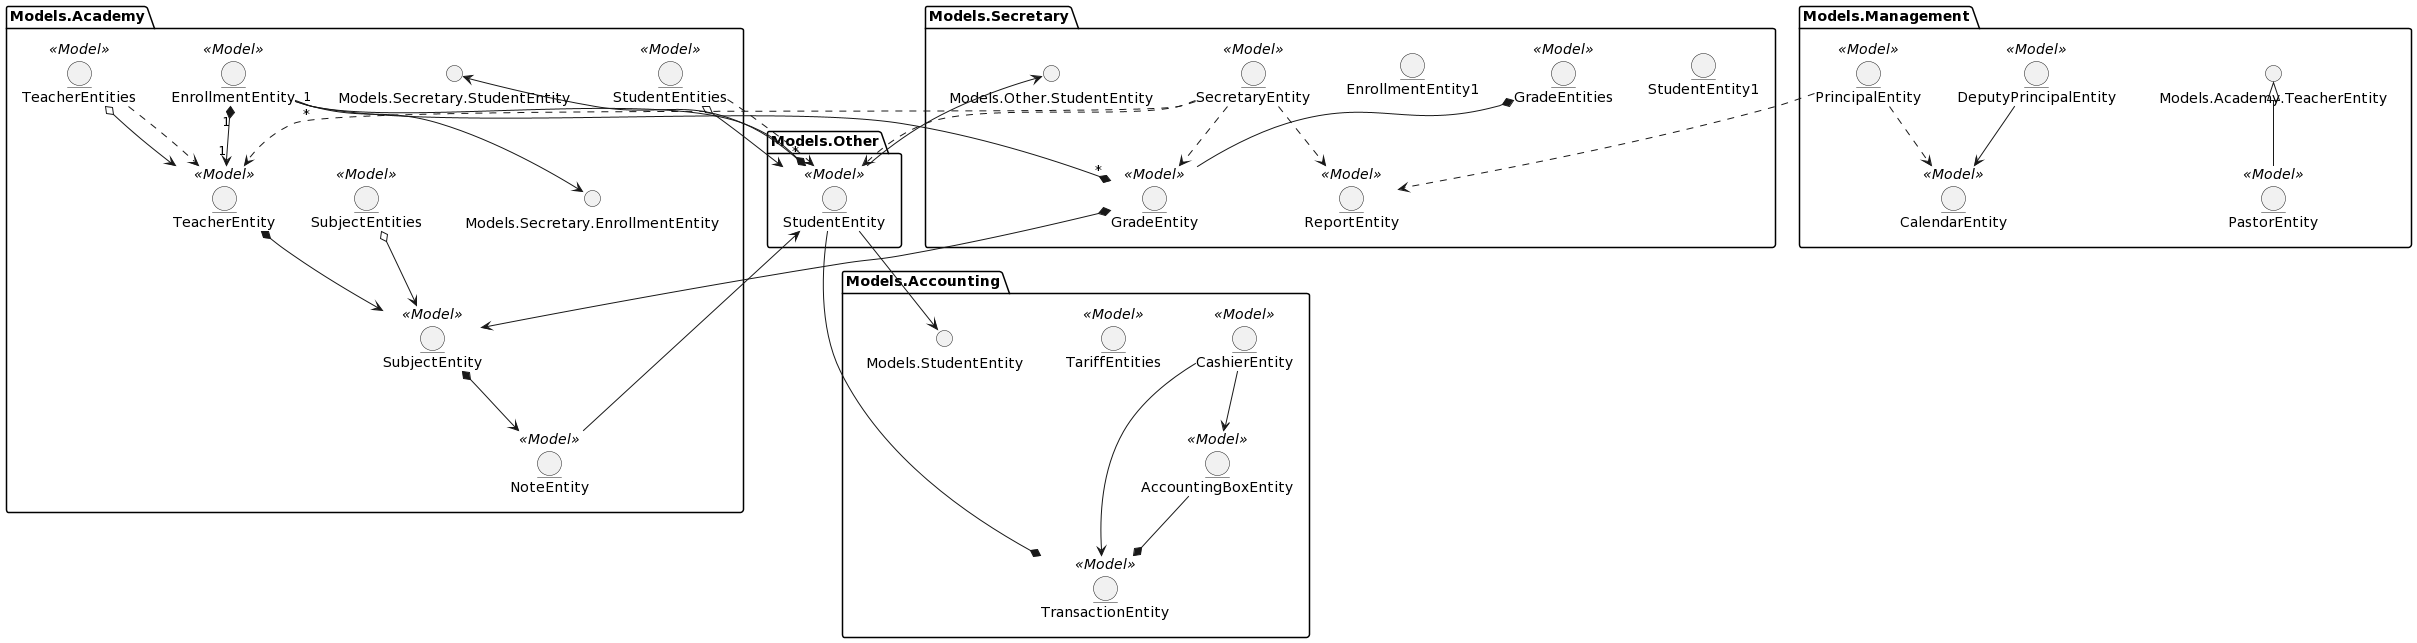

The diagram above was rendered by PlantUML. Its source (embedded in the PNG):
@startuml
package Views
package Models
package Controllers

Views ..> Models
Controllers ..> Models
Views ..> Controllers


newpage
package Views{
    boundary CollectTariffView
    boundary EnrollStudentView
    boundary ViewNotesOnlineView

    boundary GradeView
    boundary GradesView
    boundary SubjectView
    boundary SubjectsView
    boundary TariffView 
    boundary FinishTariffView
    boundary EnrollmentView
    boundary EnrollmentsView
    boundary EvangelizedStudentsView

    boundary StudentView
    boundary StudentsView
    boundary TeacherView
    boundary PrincipalView
    boundary DeputyPrincipalView
    boundary SecretaryView
    boundary CashierView
    boundary AdministratorView
    boundary PastorView

    boundary View
    boundary LoginView


'////////////////////////////////////////////////////////////

    LoginView <|-- View

    View <|-- CashierView
    View <|-- SecretaryView
    View <|-- PrincipalView
    View <|-- TeacherView
    View <|-- AdministratorView
    View <|-- PastorView
    View <|-- DeputyPrincipalView


    CashierView --> StudentsView
    StudentsView --> StudentView
    StudentsView --> CollectTariffView
    CollectTariffView --> TariffView
    TariffView --> FinishTariffView

    SecretaryView --> StudentProfilesView
    StudentProfilesView --> EnrollStudentView

    SecretaryView --> GradesView
    GradesView --> GradeView
    GradeView --> EnrollmentsView
    EnrollmentsView --> EnrollmentView

    GradeView --> SubjectsView
    SubjectsView --> SubjectView

    PastorView --> EvangelizedStudentsView

    StudentView --> ViewNotesOnlineView


}


newpage
package Models{
    package Management
    package Accounting
    package Secretary
    package Academy

    Management ..> Accounting
    Management ..> Secretary
    Secretary ..> Academy
    Accounting ..> Academy
}


newpage
package Controllers{
    entity EnrollStudentController <<Controller>>
    entity CollectTariffController <<Controller>>
    entity CreateOfficialEnrollmentController <<Controller>>
    entity MoveTeacherGuideFromEnrollmentController <<Controller>>
    entity PrintingReceiptsController <<Controller>>
    entity PrintDocumentsController <<Controller>>
    entity PrintReportCardController
    entity CreateProfileStudentController <<Controller>>
    entity LogoutController <<Controller>>

    PrintDocumentsController <|-- PrintingReceiptsController
    PrintDocumentsController <|-- PrintReportCardController
}


newpage
package Models.Other{
    entity StudentEntity <<Model>>
    'entity SessionEntity <<Model>>
    'entity AdministratorEntity <<Model>>
}

package Models.Academy{
    entity NoteEntity <<Model>>
    entity StudentEntity <<Model>>
    entity TeacherEntity <<Model>>
    entity SubjectEntity <<Model>>
    entity EnrollmentEntity <<Model>>

    entity SubjectEntities <<Model>>
    entity StudentEntities <<Model>>
    entity TeacherEntities <<Model>>

    StudentEntity --> Models.Secretary.StudentEntity

    SubjectEntities o--> SubjectEntity
    StudentEntities o--> StudentEntity
        
    TeacherEntity *--> SubjectEntity
    TeacherEntities o--> TeacherEntity

    EnrollmentEntity "1" --* "*" StudentEntity
    EnrollmentEntity "1" *--> "1" TeacherEntity
    EnrollmentEntity --> Models.Secretary.EnrollmentEntity

    SubjectEntity *--> NoteEntity
    NoteEntity --> StudentEntity
}

package Models.Secretary{
    entity GradeEntity <<Model>>
    entity ReportEntity <<Model>>
    entity StudentEntity1
    entity TeacherEntity <<Model>>
    entity SecretaryEntity <<Model>>
    entity EnrollmentEntity1
    entity GradeEntities <<Model>>
    entity StudentEntities <<Model>>
    entity TeacherEntities <<Model>>

    StudentEntity --> Models.Other.StudentEntity

    GradeEntity "*" *-- "*" EnrollmentEntity
    GradeEntity *--> SubjectEntity
    GradeEntities *-- GradeEntity
    SecretaryEntity ..> StudentEntity
    SecretaryEntity ..> GradeEntity
    SecretaryEntity ..> ReportEntity
    SecretaryEntity ..> TeacherEntity

    StudentEntities ..> StudentEntity
    TeacherEntities ..> TeacherEntity
}

package Models.Management{
    entity PastorEntity <<Model>>
    entity ReportEntity <<Model>>
    entity CalendarEntity <<Model>>
    entity PrincipalEntity <<Model>>
    entity DeputyPrincipalEntity <<Model>>
    
    Models.Academy.TeacherEntity <|-- PastorEntity
    DeputyPrincipalEntity --> CalendarEntity
    PrincipalEntity ..> ReportEntity
    PrincipalEntity ..> CalendarEntity
}
    
package Models.Accounting{
    entity ReportEntity <<Model>>
    entity StudentEntity <<Model>>
    entity CashierEntity <<Model>>
    entity TariffEntities <<Model>>
    entity StudentEntities <<Model>>
    entity TransactionEntity <<Model>>
    entity AccountingBoxEntity <<Model>>

    StudentEntity --> Models.StudentEntity

    CashierEntity --> AccountingBoxEntity
    CashierEntity --> TransactionEntity
    AccountingBoxEntity --* TransactionEntity
    StudentEntity --* TransactionEntity
}
@enduml